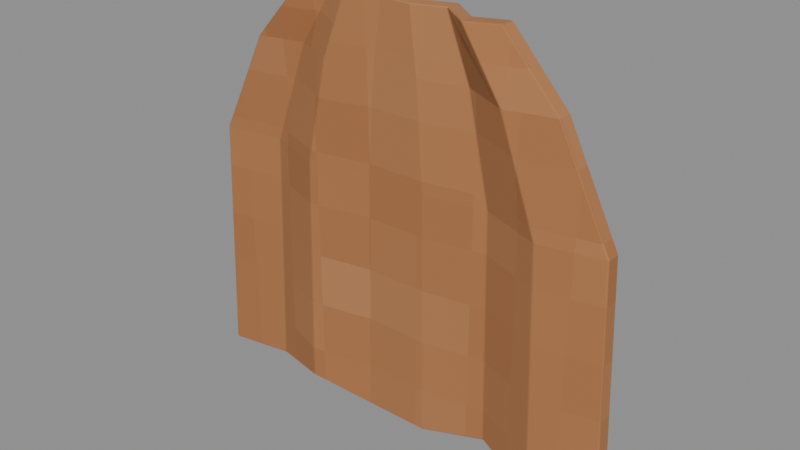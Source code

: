 # Source: Hanging-cloth.blend  (saved by Blender 4.3.34; exported with 4.5.12 LTS)
import bpy
from mathutils import Matrix  # noqa: F401  (used for matrix-valued properties, if any)

bpy.ops.wm.read_factory_settings(use_empty=True)
scene = bpy.context.scene
scene.name = 'Isolated part'

# ---- collections
col_part_hanging_cloth = bpy.data.collections.new('Part.Hanging-cloth'); scene.collection.children.link(col_part_hanging_cloth)

# ---- images (referenced by path relative to the original .blend; pixels are not part of the script)
import os
ASSET_DIR = os.environ.get("B2B_ASSET_DIR", "")  # directory of the original .blend (textures are referenced by path, not embedded)
HERE = os.path.dirname(os.path.abspath(__file__))  # packed textures are extracted next to this script under _unpacked/

def load_image(name, relpath, width, height, colorspace="sRGB"):
    """Load a texture the original file referenced (path relative to the .blend, or extracted next to this script)."""
    p = next((c for c in (os.path.join(HERE, relpath), os.path.join(ASSET_DIR, relpath)) if relpath and os.path.exists(c)), "")
    if p:
        img = bpy.data.images.load(p, check_existing=True)
        img.name = name
    else:  # same state as the original file: an image datablock whose file is absent (Cycles renders it pink)
        img = bpy.data.images.new(name, width, height)
        img.source = "FILE"
        img.filepath = "//" + (relpath or name)
    img.colorspace_settings.name = colorspace
    return img
img_minecraft___ochre_towel = load_image('Minecraft • Ochre towel', '_unpacked/Ochre_towel.0f641c1d.png', 64, 64, 'sRGB')

# ---- materials (node trees are filled in below, after node groups)
mat_minecraft___ochre_towel = bpy.data.materials.new('Minecraft / Ochre towel')
mat_minecraft___ochre_towel.diffuse_color = (0.6627, 0.4392, 0.2667, 1.0)

# ---- material node trees
mat_minecraft___ochre_towel.use_nodes = True; mat_minecraft___ochre_towel.node_tree.nodes.clear()
_N = mat_minecraft___ochre_towel.node_tree.nodes; _L = mat_minecraft___ochre_towel.node_tree.links
n0 = _N.new('ShaderNodeBsdfPrincipled'); n0.name = 'Principled BSDF'; n0.location = (10, 300)
n0.inputs[2].default_value = 0.85
n1 = _N.new('ShaderNodeOutputMaterial'); n1.name = 'Material Output'; n1.location = (300, 300)
n2 = _N.new('ShaderNodeTexImage'); n2.name = 'Image Texture'; n2.location = (-580, 280)
n2.image = img_minecraft___ochre_towel
n2.interpolation = 'Closest'
_L.new(n0.outputs[0], n1.inputs[0])
_L.new(n2.outputs[0], n0.inputs[0])
n1.is_active_output = True

# ---- meshes
me_ochrehandtowel_hanging_cloth_001 = bpy.data.meshes.new('OchreHandTowel.Hanging-cloth.001')
me_ochrehandtowel_hanging_cloth_001.from_pydata([(-0.07661, -0.02, -2.98e-08), (-0.05472, -0.012, -2.98e-08), (-0.03283, -0.029, -2.98e-08), (-0.01094, -0.02, -2.98e-08), (0.01094, -0.02, -2.98e-08), (0.03283, -0.012, -2.98e-08), (0.05472, -0.029, -2.98e-08), (0.07661, -0.02, -2.98e-08), (-0.1174, -0.02, -0.045), (-0.08383, -0.012, -0.045), (-0.0503, -0.029, -0.045), (-0.01677, -0.02, -0.045), (0.01677, -0.02, -0.045), (0.0503, -0.012, -0.045), (0.08383, -0.029, -0.045), (0.1174, -0.02, -0.045), (-0.1549, -0.02, -0.12), (-0.1106, -0.012, -0.12), (-0.06636, -0.029, -0.12), (-0.02212, -0.02, -0.12), (0.02212, -0.02, -0.12), (0.06636, -0.012, -0.12), (0.1106, -0.029, -0.12), (0.1549, -0.02, -0.12), (-0.163, -0.02, -0.3), (-0.1164, -0.012, -0.3), (-0.06986, -0.029, -0.291), (-0.02329, -0.02, -0.3), (0.02329, -0.02, -0.3), (0.06986, -0.012, -0.291), (0.1164, -0.029, -0.3), (0.163, -0.02, -0.3), (-0.07661, -0.009, -2.98e-08), (-0.05472, -0.0009999, -2.98e-08), (-0.03283, -0.018, -2.98e-08), (-0.01094, -0.009, -2.98e-08), (0.01094, -0.009, -2.98e-08), (0.03283, -0.0009999, -2.98e-08), (0.05472, -0.018, -2.98e-08), (0.07661, -0.009, -2.98e-08), (-0.1174, -0.009, -0.045), (-0.08383, -0.0009999, -0.045), (-0.0503, -0.018, -0.045), (-0.01677, -0.009, -0.045), (0.01677, -0.009, -0.045), (0.0503, -0.0009999, -0.045), (0.08383, -0.018, -0.045), (0.1174, -0.009, -0.045), (-0.1549, -0.009, -0.12), (-0.1106, -0.0009999, -0.12), (-0.06636, -0.018, -0.12), (-0.02212, -0.009, -0.12), (0.02212, -0.009, -0.12), (0.06636, -0.0009999, -0.12), (0.1106, -0.018, -0.12), (0.1549, -0.009, -0.12), (-0.163, -0.009, -0.3), (-0.1164, -0.0009999, -0.3), (-0.06986, -0.018, -0.291), (-0.02329, -0.009, -0.3), (0.02329, -0.009, -0.3), (0.06986, -0.0009999, -0.291), (0.1164, -0.018, -0.3), (0.163, -0.009, -0.3)], [], [(0, 8, 9, 1), (33, 41, 40, 32), (1, 9, 10, 2), (34, 42, 41, 33), (2, 10, 11, 3), (35, 43, 42, 34), (3, 11, 12, 4), (36, 44, 43, 35), (4, 12, 13, 5), (37, 45, 44, 36), (5, 13, 14, 6), (38, 46, 45, 37), (6, 14, 15, 7), (39, 47, 46, 38), (8, 16, 17, 9), (41, 49, 48, 40), (9, 17, 18, 10), (42, 50, 49, 41), (10, 18, 19, 11), (43, 51, 50, 42), (11, 19, 20, 12), (44, 52, 51, 43), (12, 20, 21, 13), (45, 53, 52, 44), (13, 21, 22, 14), (46, 54, 53, 45), (14, 22, 23, 15), (47, 55, 54, 46), (16, 24, 25, 17), (49, 57, 56, 48), (17, 25, 26, 18), (50, 58, 57, 49), (18, 26, 27, 19), (51, 59, 58, 50), (19, 27, 28, 20), (52, 60, 59, 51), (20, 28, 29, 21), (53, 61, 60, 52), (21, 29, 30, 22), (54, 62, 61, 53), (22, 30, 31, 23), (55, 63, 62, 54), (0, 1, 33, 32), (1, 2, 34, 33), (2, 3, 35, 34), (3, 4, 36, 35), (4, 5, 37, 36), (5, 6, 38, 37), (6, 7, 39, 38), (7, 15, 47, 39), (15, 23, 55, 47), (23, 31, 63, 55), (31, 30, 62, 63), (30, 29, 61, 62), (29, 28, 60, 61), (28, 27, 59, 60), (27, 26, 58, 59), (26, 25, 57, 58), (25, 24, 56, 57), (24, 16, 48, 56), (16, 8, 40, 48), (8, 0, 32, 40)])
_uv = me_ochrehandtowel_hanging_cloth_001.uv_layers.new(name='UV0.Surface')
_uv.uv.foreach_set('vector', [-0.03507, 0.4545, -0.06767, 0.4185, -0.04085, 0.4185, -0.01756, 0.4545, -0.01756, 0.4545, -0.04085, 0.4185, -0.06767, 0.4185, -0.03507, 0.4545, -0.01756, 0.4545, -0.04085, 0.4185, -0.01402, 0.4185, -4.963e-05, 0.4545, -4.963e-05, 0.4545, -0.01402, 0.4185, -0.04085, 0.4185, -0.01756, 0.4545, 0.02622, 0.4282, -0.009783, 0.4142, -0.009783, 0.4411, 0.02622, 0.4457, 0.02622, 0.4457, -0.009783, 0.4411, -0.009783, 0.4142, 0.02622, 0.4282, 0.02622, 0.4457, -0.009783, 0.4411, -0.009783, 0.4679, 0.02622, 0.4632, 0.02622, 0.4632, -0.009783, 0.4679, -0.009783, 0.4411, 0.02622, 0.4457, 0.02622, 0.4632, -0.009783, 0.4679, -0.009783, 0.4947, 0.02622, 0.4808, 0.02622, 0.4808, -0.009783, 0.4947, -0.009783, 0.4679, 0.02622, 0.4632, 0.05248, 0.4545, 0.06645, 0.4185, 0.09328, 0.4185, 0.06999, 0.4545, 0.06999, 0.4545, 0.09328, 0.4185, 0.06645, 0.4185, 0.05248, 0.4545, 0.06999, 0.4545, 0.09328, 0.4185, 0.1201, 0.4185, 0.0875, 0.4545, 0.0875, 0.4545, 0.1201, 0.4185, 0.09328, 0.4185, 0.06999, 0.4545, -0.009783, 0.3606, -0.06978, 0.3306, -0.06978, 0.366, -0.009783, 0.3874, -0.009783, 0.3874, -0.06978, 0.366, -0.06978, 0.3306, -0.009783, 0.3606, -0.009783, 0.3874, -0.06978, 0.366, -0.06978, 0.4014, -0.009783, 0.4142, -0.009783, 0.4142, -0.06978, 0.4014, -0.06978, 0.366, -0.009783, 0.3874, -0.009783, 0.4142, -0.06978, 0.4014, -0.06978, 0.4368, -0.009783, 0.4411, -0.009783, 0.4411, -0.06978, 0.4368, -0.06978, 0.4014, -0.009783, 0.4142, -0.009783, 0.4411, -0.06978, 0.4368, -0.06978, 0.4722, -0.009783, 0.4679, -0.009783, 0.4679, -0.06978, 0.4722, -0.06978, 0.4368, -0.009783, 0.4411, -0.009783, 0.4679, -0.06978, 0.4722, -0.06978, 0.5076, -0.009783, 0.4947, -0.009783, 0.4947, -0.06978, 0.5076, -0.06978, 0.4722, -0.009783, 0.4679, -0.009783, 0.4947, -0.06978, 0.5076, -0.06978, 0.543, -0.009783, 0.5215, -0.009783, 0.5215, -0.06978, 0.543, -0.06978, 0.5076, -0.009783, 0.4947, -0.009783, 0.5215, -0.06978, 0.543, -0.06978, 0.5784, -0.009783, 0.5484, -0.009783, 0.5484, -0.06978, 0.5784, -0.06978, 0.543, -0.009783, 0.5215, -0.06978, 0.3306, -0.2138, 0.3241, -0.2138, 0.3613, -0.06978, 0.366, -0.06978, 0.366, -0.2138, 0.3613, -0.2138, 0.3241, -0.06978, 0.3306, -0.06978, 0.366, -0.2138, 0.3613, -0.2066, 0.3986, -0.06978, 0.4014, -0.06978, 0.4014, -0.2066, 0.3986, -0.2138, 0.3613, -0.06978, 0.366, -0.06978, 0.4014, -0.2066, 0.3986, -0.2138, 0.4359, -0.06978, 0.4368, -0.06978, 0.4368, -0.2138, 0.4359, -0.2066, 0.3986, -0.06978, 0.4014, -0.06978, 0.4368, -0.2138, 0.4359, -0.2138, 0.4731, -0.06978, 0.4722, -0.06978, 0.4722, -0.2138, 0.4731, -0.2138, 0.4359, -0.06978, 0.4368, -0.06978, 0.4722, -0.2138, 0.4731, -0.2066, 0.5104, -0.06978, 0.5076, -0.06978, 0.5076, -0.2066, 0.5104, -0.2138, 0.4731, -0.06978, 0.4722, -0.06978, 0.5076, -0.2066, 0.5104, -0.2138, 0.5476, -0.06978, 0.543, -0.06978, 0.543, -0.2138, 0.5476, -0.2066, 0.5104, -0.06978, 0.5076, -0.06978, 0.543, -0.2138, 0.5476, -0.2138, 0.5849, -0.06978, 0.5784, -0.06978, 0.5784, -0.2138, 0.5849, -0.2138, 0.5476, -0.06978, 0.543, -0.03507, 0.4385, -0.01756, 0.4449, -0.01756, 0.4537, -0.03507, 0.4473, 0.01662, 0.4107, 0.003017, 0.4282, 0.01182, 0.4282, 0.02542, 0.4107, -4.963e-05, 0.4313, 0.01746, 0.4385, 0.01746, 0.4473, -4.963e-05, 0.4401, 0.01746, 0.4385, 0.03497, 0.4385, 0.03497, 0.4473, 0.01746, 0.4473, 0.03497, 0.4385, 0.05248, 0.4449, 0.05248, 0.4537, 0.03497, 0.4473, 0.01662, 0.4808, 0.003017, 0.4983, 0.01182, 0.4983, 0.02542, 0.4808, 0.06999, 0.4313, 0.0875, 0.4385, 0.0875, 0.4473, 0.06999, 0.4401, 0.02622, 0.4385, -0.009783, 0.4385, -0.009783, 0.4473, 0.02622, 0.4473, -0.009783, 0.4385, -0.06978, 0.4385, -0.06978, 0.4473, -0.009783, 0.4473, -0.06978, 0.4385, -0.2138, 0.4385, -0.2138, 0.4473, -0.06978, 0.4473, 0.1566, 0.4385, 0.1194, 0.4313, 0.1194, 0.4401, 0.1566, 0.4473, 0.1194, 0.4313, 0.0821, 0.4449, 0.0821, 0.4537, 0.1194, 0.4401, 0.0821, 0.4449, 0.04485, 0.4385, 0.04485, 0.4473, 0.0821, 0.4537, 0.04485, 0.4385, 0.007588, 0.4385, 0.007588, 0.4473, 0.04485, 0.4473, 0.007588, 0.4385, -0.02967, 0.4313, -0.02967, 0.4401, 0.007588, 0.4473, -0.02967, 0.4313, -0.06693, 0.4449, -0.06693, 0.4537, -0.02967, 0.4401, -0.06693, 0.4449, -0.1042, 0.4385, -0.1042, 0.4473, -0.06693, 0.4537, -0.2138, 0.4385, -0.06978, 0.4385, -0.06978, 0.4473, -0.2138, 0.4473, -0.06978, 0.4385, -0.009783, 0.4385, -0.009783, 0.4473, -0.06978, 0.4473, -0.009783, 0.4385, 0.02622, 0.4385, 0.02622, 0.4473, -0.009783, 0.4473])
_uv.active_render = True
_uv = me_ochrehandtowel_hanging_cloth_001.uv_layers.new(name='UV1.Paint')
_uv.uv.foreach_set('vector', [1.76e-08, 0.1293, 0.07114, 0.06833, 0.07114, 0.1149, 1.536e-08, 0.1585, 0.4779, 0.3296, 0.549, 0.3731, 0.549, 0.4197, 0.4779, 0.3587, 1.536e-08, 0.1585, 0.07114, 0.1149, 0.07114, 0.1728, 1.229e-08, 0.1989, 0.4779, 0.2891, 0.549, 0.3153, 0.549, 0.3731, 0.4779, 0.3296, 1.229e-08, 0.1989, 0.07114, 0.1728, 0.07114, 0.2189, 1.004e-08, 0.2276, 0.4779, 0.2604, 0.549, 0.2691, 0.549, 0.3153, 0.4779, 0.2891, 1.004e-08, 0.2276, 0.07114, 0.2189, 0.07114, 0.2691, 7.561e-09, 0.2604, 0.4779, 0.2276, 0.549, 0.2189, 0.549, 0.2691, 0.4779, 0.2604, 7.561e-09, 0.2604, 0.07114, 0.2691, 0.07114, 0.3157, 5.316e-09, 0.2896, 0.4779, 0.1985, 0.549, 0.1723, 0.549, 0.2189, 0.4779, 0.2276, 5.316e-09, 0.2896, 0.07114, 0.3157, 0.07114, 0.3736, 2.245e-09, 0.33, 0.4779, 0.1581, 0.549, 0.1145, 0.549, 0.1723, 0.4779, 0.1985, 2.245e-09, 0.33, 0.07114, 0.3736, 0.07114, 0.4197, 0.0, 0.3587, 0.4779, 0.1293, 0.549, 0.06833, 0.549, 0.1145, 0.4779, 0.1581, 0.07114, 0.06833, 0.1897, 0.0122, 0.1897, 0.07484, 0.07114, 0.1149, 0.549, 0.3731, 0.6676, 0.4132, 0.6676, 0.4759, 0.549, 0.4197, 0.07114, 0.1149, 0.1897, 0.07484, 0.1897, 0.1487, 0.07114, 0.1728, 0.549, 0.3153, 0.6676, 0.3393, 0.6676, 0.4132, 0.549, 0.3731, 0.07114, 0.1728, 0.1897, 0.1487, 0.1897, 0.2109, 0.07114, 0.2189, 0.549, 0.2691, 0.6676, 0.2772, 0.6676, 0.3393, 0.549, 0.3153, 0.07114, 0.2189, 0.1897, 0.2109, 0.1897, 0.2772, 0.07114, 0.2691, 0.549, 0.2189, 0.6676, 0.2109, 0.6676, 0.2772, 0.549, 0.2691, 0.07114, 0.2691, 0.1897, 0.2772, 0.1897, 0.3398, 0.07114, 0.3157, 0.549, 0.1723, 0.6676, 0.1483, 0.6676, 0.2109, 0.549, 0.2189, 0.07114, 0.3157, 0.1897, 0.3398, 0.1897, 0.4137, 0.07114, 0.3736, 0.549, 0.1145, 0.6676, 0.07439, 0.6676, 0.1483, 0.549, 0.1723, 0.07114, 0.3736, 0.1897, 0.4137, 0.1897, 0.4759, 0.07114, 0.4197, 0.549, 0.06833, 0.6676, 0.0122, 0.6676, 0.07439, 0.549, 0.1145, 0.1897, 0.0122, 0.4743, 0.0, 0.4743, 0.06612, 0.1897, 0.07484, 0.6676, 0.4132, 0.9521, 0.4219, 0.9521, 0.4881, 0.6676, 0.4759, 0.1897, 0.07484, 0.4743, 0.06612, 0.46, 0.1435, 0.1897, 0.1487, 0.6676, 0.3393, 0.9379, 0.3446, 0.9521, 0.4219, 0.6676, 0.4132, 0.1897, 0.1487, 0.46, 0.1435, 0.4743, 0.2092, 0.1897, 0.2109, 0.6676, 0.2772, 0.9521, 0.2789, 0.9379, 0.3446, 0.6676, 0.3393, 0.1897, 0.2109, 0.4743, 0.2092, 0.4743, 0.2789, 0.1897, 0.2772, 0.6676, 0.2109, 0.9521, 0.2092, 0.9521, 0.2789, 0.6676, 0.2772, 0.1897, 0.2772, 0.4743, 0.2789, 0.46, 0.345, 0.1897, 0.3398, 0.6676, 0.1483, 0.9379, 0.1431, 0.9521, 0.2092, 0.6676, 0.2109, 0.1897, 0.3398, 0.46, 0.345, 0.4743, 0.4224, 0.1897, 0.4137, 0.6676, 0.07439, 0.9521, 0.06567, 0.9379, 0.1431, 0.6676, 0.1483, 0.1897, 0.4137, 0.4743, 0.4224, 0.4743, 0.4881, 0.1897, 0.4759, 0.6676, 0.0122, 0.9521, 1.238e-08, 0.9521, 0.06567, 0.6676, 0.07439, 0.01423, 0.7312, 0.02687, 0.697, 0.04426, 0.697, 0.03162, 0.7312, 0.02687, 0.697, 1.512e-08, 0.6627, 0.01739, 0.6627, 0.04426, 0.697, 1.512e-08, 0.6627, 0.01423, 0.6285, 0.03162, 0.6285, 0.01739, 0.6627, 0.01423, 0.6285, 0.01423, 0.5943, 0.03162, 0.5943, 0.03162, 0.6285, 0.01423, 0.5943, 0.02687, 0.5601, 0.04426, 0.5601, 0.03162, 0.5943, 0.02687, 0.5601, 2.552e-08, 0.5259, 0.01739, 0.5259, 0.04426, 0.5601, 2.552e-08, 0.5259, 0.01423, 0.4916, 0.03162, 0.4916, 0.01739, 0.5259, 0.08625, 0.4916, 0.08625, 0.5758, 0.06886, 0.5758, 0.06886, 0.4916, 0.08625, 0.5758, 0.08625, 0.704, 0.06886, 0.704, 0.06886, 0.5758, 0.08625, 0.704, 0.08625, 0.9795, 0.06886, 0.9795, 0.06886, 0.704, 0.97, 0.5097, 0.9557, 0.4369, 0.9731, 0.4369, 0.9874, 0.5097, 0.9557, 0.4369, 0.9826, 0.364, 1.0, 0.364, 0.9731, 0.4369, 0.9826, 0.364, 0.97, 0.2912, 0.9874, 0.2912, 1.0, 0.364, 0.97, 0.2912, 0.97, 0.2184, 0.9874, 0.2184, 0.9874, 0.2912, 0.97, 0.2184, 0.9557, 0.1456, 0.9731, 0.1456, 0.9874, 0.2184, 0.9557, 0.1456, 0.9826, 0.07281, 1.0, 0.07281, 0.9731, 0.1456, 0.9826, 0.07281, 0.97, 1.379e-08, 0.9874, 1.507e-08, 1.0, 0.07281, 0.08986, 0.9795, 0.08986, 0.704, 0.1072, 0.704, 0.1072, 0.9795, 0.08986, 0.704, 0.08986, 0.5758, 0.1072, 0.5758, 0.1072, 0.704, 0.08986, 0.5758, 0.08986, 0.4916, 0.1072, 0.4916, 0.1072, 0.5758])
me_ochrehandtowel_hanging_cloth_001.materials.append(mat_minecraft___ochre_towel)
me_ochrehandtowel_hanging_cloth_001.update()

# ---- objects
ob_hanging_cloth = bpy.data.objects.new('Hanging-cloth', me_ochrehandtowel_hanging_cloth_001)

# ---- transforms, parenting, visibility, modifiers, constraints
ob_hanging_cloth.location = (0.0, 0.0, 0.0)
_m = ob_hanging_cloth.modifiers.new('Hand-finished edges', 'BEVEL')
_m.width = 0.001
_m.width_pct = 0.001
_m.harden_normals = True

# ---- collection membership
col_part_hanging_cloth.objects.link(ob_hanging_cloth)

# ---- scene / render settings (as saved in the file)
scene.frame_start = 1; scene.frame_end = 250; scene.frame_set(1)
scene.render.engine = 'BLENDER_EEVEE_NEXT'
scene.render.image_settings.exr_codec = 'NONE'
scene.render.simplify_subdivision_render = 0
scene.render.simplify_child_particles_render = 0.0
scene.eevee.use_volume_custom_range = False
scene.eevee.use_fast_gi = False
scene.eevee.use_shadows = False
scene.view_settings.white_balance_temperature = 0.0
scene.view_settings.white_balance_tint = 0.0
scene.view_settings.white_balance_whitepoint = (2.97, 0.5193, -0.0414)
bpy.context.view_layer.update()

# ---- added for rendering (the .blend has no active camera and no usable light): camera, sun + grey world if the file has none
cam_auto = bpy.data.cameras.new('AutoCamera')
cam_auto.lens = 50.0
cam_auto.sensor_width = 36.0
cam_auto.clip_end = 1000.0
ob_auto_camera = bpy.data.objects.new('AutoCamera', cam_auto)
scene.collection.objects.link(ob_auto_camera)
ob_auto_camera.location = (0.410638, -0.507755, 0.17851)
ob_auto_camera.rotation_euler = (1.09748, -7.21219e-08, 0.694738)
scene.camera = ob_auto_camera
light_auto_sun = bpy.data.lights.new('AutoSun', 'SUN')
light_auto_sun.energy = 3.0
light_auto_sun.angle = 0.0523599
ob_auto_sun = bpy.data.objects.new('AutoSun', light_auto_sun)
scene.collection.objects.link(ob_auto_sun)
ob_auto_sun.rotation_euler = (0.872665, 0.174533, 0.523599)
if scene.world is None:
    world_auto = bpy.data.worlds.new('AutoWorld')
    world_auto.color = (0.3, 0.3, 0.3)
    scene.world = world_auto
bpy.context.view_layer.update()
